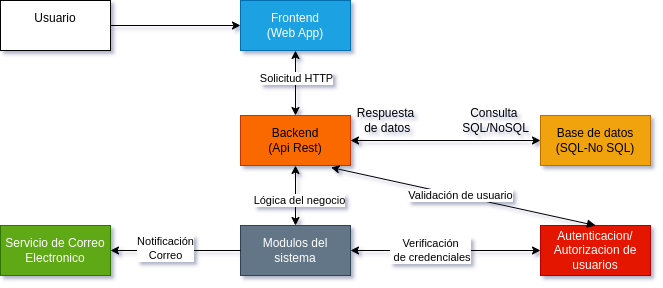

The diagram above was exported from draw.io. Its source (the exported page's mxGraphModel, read from the mxfile embedded in the PNG):
<mxGraphModel dx="722" dy="423" grid="1" gridSize="10" guides="1" tooltips="1" connect="1" arrows="1" fold="1" page="1" pageScale="1" pageWidth="827" pageHeight="1169" background="none" math="0" shadow="1">
  <root>
    <mxCell id="0" />
    <mxCell id="1" parent="0" />
    <mxCell id="ubtZmUC07VO6xccFaL_O-3" value="" style="edgeStyle=orthogonalEdgeStyle;rounded=0;orthogonalLoop=1;jettySize=auto;html=1;startArrow=classic;startFill=1;" edge="1" parent="1" source="ubtZmUC07VO6xccFaL_O-1" target="ubtZmUC07VO6xccFaL_O-2">
      <mxGeometry relative="1" as="geometry" />
    </mxCell>
    <mxCell id="ubtZmUC07VO6xccFaL_O-17" value="Solicitud HTTP" style="edgeLabel;html=1;align=center;verticalAlign=middle;resizable=0;points=[];" vertex="1" connectable="0" parent="ubtZmUC07VO6xccFaL_O-3">
      <mxGeometry x="-0.1436" y="1" relative="1" as="geometry">
        <mxPoint as="offset" />
      </mxGeometry>
    </mxCell>
    <mxCell id="ubtZmUC07VO6xccFaL_O-1" value="Frontend&lt;div&gt;(Web App)&lt;/div&gt;" style="html=1;whiteSpace=wrap;fillColor=#1ba1e2;fontColor=#ffffff;strokeColor=#006EAF;" vertex="1" parent="1">
      <mxGeometry x="330" y="535" width="110" height="50" as="geometry" />
    </mxCell>
    <mxCell id="ubtZmUC07VO6xccFaL_O-5" value="" style="edgeStyle=orthogonalEdgeStyle;rounded=0;orthogonalLoop=1;jettySize=auto;html=1;startArrow=classic;startFill=1;" edge="1" parent="1" source="ubtZmUC07VO6xccFaL_O-2" target="ubtZmUC07VO6xccFaL_O-4">
      <mxGeometry relative="1" as="geometry" />
    </mxCell>
    <mxCell id="ubtZmUC07VO6xccFaL_O-10" value="" style="edgeStyle=orthogonalEdgeStyle;rounded=0;orthogonalLoop=1;jettySize=auto;html=1;startArrow=classic;startFill=1;" edge="1" parent="1" source="ubtZmUC07VO6xccFaL_O-2" target="ubtZmUC07VO6xccFaL_O-7">
      <mxGeometry relative="1" as="geometry" />
    </mxCell>
    <mxCell id="ubtZmUC07VO6xccFaL_O-24" value="Lógica del negocio" style="edgeLabel;html=1;align=center;verticalAlign=middle;resizable=0;points=[];" vertex="1" connectable="0" parent="ubtZmUC07VO6xccFaL_O-10">
      <mxGeometry x="0.15" y="4" relative="1" as="geometry">
        <mxPoint as="offset" />
      </mxGeometry>
    </mxCell>
    <mxCell id="ubtZmUC07VO6xccFaL_O-2" value="Backend&lt;div&gt;(Api Rest)&lt;/div&gt;" style="html=1;whiteSpace=wrap;fillColor=#fa6800;fontColor=#000000;strokeColor=#C73500;" vertex="1" parent="1">
      <mxGeometry x="330" y="650" width="110" height="50" as="geometry" />
    </mxCell>
    <mxCell id="ubtZmUC07VO6xccFaL_O-4" value="Base de datos&lt;div&gt;(SQL-No SQL)&lt;/div&gt;" style="html=1;whiteSpace=wrap;fillColor=#f0a30a;fontColor=#000000;strokeColor=#BD7000;" vertex="1" parent="1">
      <mxGeometry x="630" y="650" width="110" height="50" as="geometry" />
    </mxCell>
    <mxCell id="ubtZmUC07VO6xccFaL_O-6" value="Servicio de Correo Electronico" style="html=1;whiteSpace=wrap;fillColor=#60a917;strokeColor=#2D7600;fontColor=#ffffff;" vertex="1" parent="1">
      <mxGeometry x="90" y="760" width="110" height="50" as="geometry" />
    </mxCell>
    <mxCell id="ubtZmUC07VO6xccFaL_O-7" value="Modulos del sistema" style="html=1;whiteSpace=wrap;fillColor=#647687;fontColor=#ffffff;strokeColor=#314354;" vertex="1" parent="1">
      <mxGeometry x="330" y="760" width="110" height="50" as="geometry" />
    </mxCell>
    <mxCell id="ubtZmUC07VO6xccFaL_O-8" value="Autenticacion/ Autorizacion de usuarios" style="html=1;whiteSpace=wrap;fillColor=light-dark(#E51400,#FF0000);fontColor=#ffffff;strokeColor=#B20000;" vertex="1" parent="1">
      <mxGeometry x="630" y="760" width="110" height="50" as="geometry" />
    </mxCell>
    <mxCell id="ubtZmUC07VO6xccFaL_O-14" value="" style="edgeStyle=orthogonalEdgeStyle;rounded=0;orthogonalLoop=1;jettySize=auto;html=1;exitX=0;exitY=0.5;exitDx=0;exitDy=0;entryX=1;entryY=0.5;entryDx=0;entryDy=0;" edge="1" parent="1" source="ubtZmUC07VO6xccFaL_O-7" target="ubtZmUC07VO6xccFaL_O-6">
      <mxGeometry relative="1" as="geometry">
        <mxPoint x="585" y="710" as="sourcePoint" />
        <mxPoint x="585" y="770" as="targetPoint" />
      </mxGeometry>
    </mxCell>
    <mxCell id="ubtZmUC07VO6xccFaL_O-25" value="Notificación&lt;div&gt;Correo&lt;/div&gt;" style="edgeLabel;html=1;align=center;verticalAlign=middle;resizable=0;points=[];" vertex="1" connectable="0" parent="ubtZmUC07VO6xccFaL_O-14">
      <mxGeometry x="0.1542" y="-2" relative="1" as="geometry">
        <mxPoint as="offset" />
      </mxGeometry>
    </mxCell>
    <mxCell id="ubtZmUC07VO6xccFaL_O-16" value="" style="edgeStyle=orthogonalEdgeStyle;rounded=0;orthogonalLoop=1;jettySize=auto;html=1;entryX=1;entryY=0.5;entryDx=0;entryDy=0;exitX=0;exitY=0.5;exitDx=0;exitDy=0;startArrow=classic;startFill=1;" edge="1" parent="1" source="ubtZmUC07VO6xccFaL_O-8" target="ubtZmUC07VO6xccFaL_O-7">
      <mxGeometry relative="1" as="geometry">
        <mxPoint x="500" y="790" as="sourcePoint" />
        <mxPoint x="260" y="795" as="targetPoint" />
      </mxGeometry>
    </mxCell>
    <mxCell id="ubtZmUC07VO6xccFaL_O-26" value="Verificación&lt;div&gt;&amp;nbsp;de credenciales&lt;/div&gt;" style="edgeLabel;html=1;align=center;verticalAlign=middle;resizable=0;points=[];" vertex="1" connectable="0" parent="ubtZmUC07VO6xccFaL_O-16">
      <mxGeometry x="0.1542" relative="1" as="geometry">
        <mxPoint as="offset" />
      </mxGeometry>
    </mxCell>
    <mxCell id="ubtZmUC07VO6xccFaL_O-19" value="" style="edgeStyle=orthogonalEdgeStyle;rounded=0;orthogonalLoop=1;jettySize=auto;html=1;" edge="1" parent="1" source="ubtZmUC07VO6xccFaL_O-18" target="ubtZmUC07VO6xccFaL_O-1">
      <mxGeometry relative="1" as="geometry" />
    </mxCell>
    <mxCell id="ubtZmUC07VO6xccFaL_O-18" value="Usuario&lt;div&gt;&lt;br&gt;&lt;/div&gt;" style="html=1;whiteSpace=wrap;" vertex="1" parent="1">
      <mxGeometry x="90" y="535" width="110" height="50" as="geometry" />
    </mxCell>
    <mxCell id="ubtZmUC07VO6xccFaL_O-21" value="Respuesta&lt;div&gt;&amp;nbsp;de datos&lt;/div&gt;" style="text;html=1;align=center;verticalAlign=middle;resizable=0;points=[];autosize=1;strokeColor=none;fillColor=none;" vertex="1" parent="1">
      <mxGeometry x="440" y="635" width="70" height="40" as="geometry" />
    </mxCell>
    <mxCell id="ubtZmUC07VO6xccFaL_O-22" value="" style="html=1;verticalAlign=bottom;endArrow=block;curved=0;rounded=0;entryX=0.5;entryY=0;entryDx=0;entryDy=0;exitX=0.823;exitY=1.04;exitDx=0;exitDy=0;exitPerimeter=0;startArrow=classic;startFill=1;" edge="1" parent="1" source="ubtZmUC07VO6xccFaL_O-2" target="ubtZmUC07VO6xccFaL_O-8">
      <mxGeometry width="80" relative="1" as="geometry">
        <mxPoint x="360" y="710" as="sourcePoint" />
        <mxPoint x="440" y="710" as="targetPoint" />
      </mxGeometry>
    </mxCell>
    <mxCell id="ubtZmUC07VO6xccFaL_O-27" value="Validación de usuario" style="edgeLabel;html=1;align=center;verticalAlign=middle;resizable=0;points=[];" vertex="1" connectable="0" parent="ubtZmUC07VO6xccFaL_O-22">
      <mxGeometry x="-0.2036" y="2" relative="1" as="geometry">
        <mxPoint x="24" y="7" as="offset" />
      </mxGeometry>
    </mxCell>
    <mxCell id="ubtZmUC07VO6xccFaL_O-23" value="Consulta&amp;nbsp;&lt;div&gt;SQL/NoSQL&lt;/div&gt;" style="text;html=1;align=center;verticalAlign=middle;resizable=0;points=[];autosize=1;strokeColor=none;fillColor=none;" vertex="1" parent="1">
      <mxGeometry x="540" y="635" width="90" height="40" as="geometry" />
    </mxCell>
  </root>
</mxGraphModel>